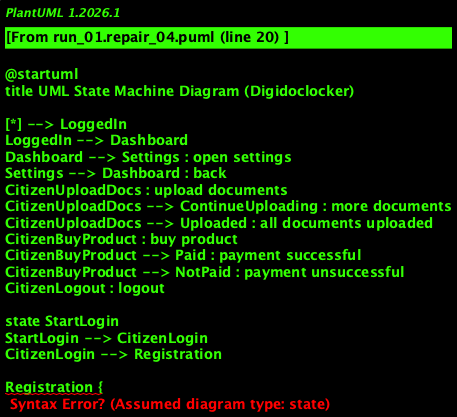

The diagram above was rendered by PlantUML. Its source (embedded in the PNG):
@startuml
title UML State Machine Diagram (Digidoclocker)

[*] --> LoggedIn
LoggedIn --> Dashboard
Dashboard --> Settings : open settings
Settings --> Dashboard : back
CitizenUploadDocs : upload documents
CitizenUploadDocs --> ContinueUploading : more documents
CitizenUploadDocs --> Uploaded : all documents uploaded
CitizenBuyProduct : buy product
CitizenBuyProduct --> Paid : payment successful
CitizenBuyProduct --> NotPaid : payment unsuccessful
CitizenLogout : logout

state StartLogin
StartLogin --> CitizenLogin
CitizenLogin --> Registration

Registration {
  [*] --> EnterDetails
  EnterDetails --> MemberIDIssued : correct details entered
  EnterDetails --> ReEnterDetails : incorrect details entered
}

state MemberIDIssued {
  [*] --> Authentication
}

state Authentication {
  [*] --> EnterMemberID
  EnterMemberID --> EnterPassword
  EnterPassword --> SuccessfulLogin : correct password
  EnterPassword --> InvalidCreds : incorrect password
}

CitizenLogout --> [*]
SellerLogout --> [*]
@enduml